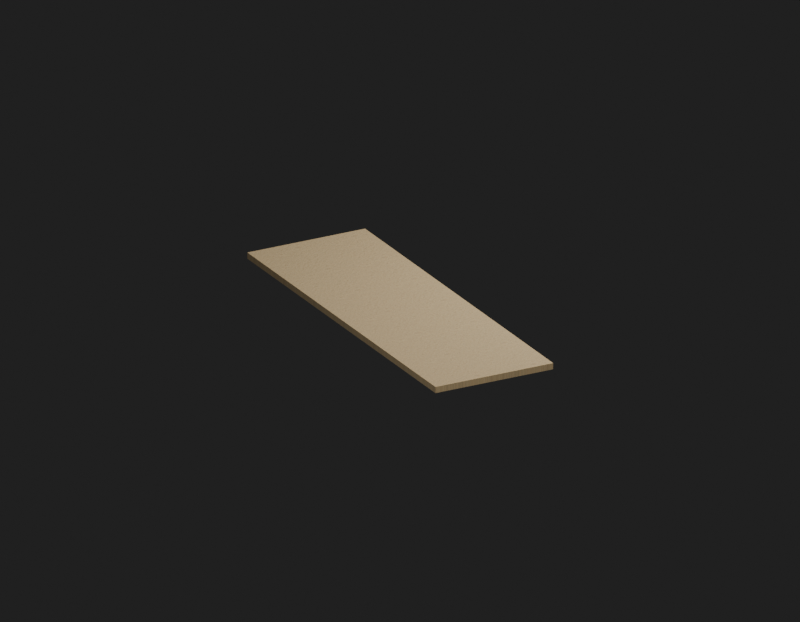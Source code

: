 # Source: Env_Ground_10_Ground_10.blend  (saved by Blender 5.2.45; exported with 4.5.12 LTS)
import bpy
from mathutils import Matrix  # noqa: F401  (used for matrix-valued properties, if any)

bpy.ops.wm.read_factory_settings(use_empty=True)
scene = bpy.context.scene
scene.name = 'Env_Ground_10_Ground_10_Quality'

# ---- images (referenced by path relative to the original .blend; pixels are not part of the script)
import os
ASSET_DIR = os.environ.get("B2B_ASSET_DIR", "")  # directory of the original .blend (textures are referenced by path, not embedded)
HERE = os.path.dirname(os.path.abspath(__file__))  # packed textures are extracted next to this script under _unpacked/

def load_image(name, relpath, width, height, colorspace="sRGB"):
    """Load a texture the original file referenced (path relative to the .blend, or extracted next to this script)."""
    p = next((c for c in (os.path.join(HERE, relpath), os.path.join(ASSET_DIR, relpath)) if relpath and os.path.exists(c)), "")
    if p:
        img = bpy.data.images.load(p, check_existing=True)
        img.name = name
    else:  # same state as the original file: an image datablock whose file is absent (Cycles renders it pink)
        img = bpy.data.images.new(name, width, height)
        img.source = "FILE"
        img.filepath = "//" + (relpath or name)
    img.colorspace_settings.name = colorspace
    return img
img_ground054_1k_jpg_color_jpg = load_image('Ground054_1K-JPG_Color.jpg', '_unpacked/Ground054_1K-JPG_Color.4881c9d6.jpg', 1024, 1024, 'sRGB')
img_ground054_1k_jpg_normalgl_jpg = load_image('Ground054_1K-JPG_NormalGL.jpg', '_unpacked/Ground054_1K-JPG_NormalGL.5fb61543.jpg', 1024, 1024, 'Non-Color')

# ---- materials (node trees are filled in below, after node groups)
mat_env_ground_10_ground_10_surface0 = bpy.data.materials.new('Env_Ground_10_Ground_10_Surface0')

# ---- material node trees
mat_env_ground_10_ground_10_surface0.use_nodes = True; mat_env_ground_10_ground_10_surface0.node_tree.nodes.clear()
_N = mat_env_ground_10_ground_10_surface0.node_tree.nodes; _L = mat_env_ground_10_ground_10_surface0.node_tree.links
n0 = _N.new('ShaderNodeBsdfPrincipled'); n0.name = '프린시플드 BSDF'; n0.location = (-200, 100)
n0.inputs[2].default_value = 0.965
n0.inputs[10].default_value = 0.005
n1 = _N.new('ShaderNodeOutputMaterial'); n1.name = '머티리얼 출력'; n1.location = (200, 100)
n2 = _N.new('ShaderNodeUVMap'); n2.name = 'UV 맵'; n2.location = (0, 0)
n2.width = 160
n2.uv_map = 'SourceUV'
n3 = _N.new('ShaderNodeMapping'); n3.name = '맵핑'; n3.location = (0, 0)
n4 = _N.new('ShaderNodeTexImage'); n4.name = '이미지 텍스처'; n4.location = (0, 0)
n4.image = img_ground054_1k_jpg_color_jpg
n5 = _N.new('ShaderNodeMixRGB'); n5.name = '믹스 (레거시)'; n5.location = (0, 0)
n5.blend_type = 'MULTIPLY'
n5.inputs[0].default_value = 1.0
n5.inputs[2].default_value = (0.83, 0.78, 0.66, 1.0)
n6 = _N.new('ShaderNodeTexImage'); n6.name = '이미지 텍스처.001'; n6.location = (0, 0)
n6.image = img_ground054_1k_jpg_normalgl_jpg
n7 = _N.new('ShaderNodeNormalMap'); n7.name = '노멀 맵'; n7.location = (0, 0)
n7.width = 160
n7.uv_map = 'SourceUV'
n7.inputs[0].default_value = 0.22
_L.new(n2.outputs[0], n3.inputs[0])
_L.new(n3.outputs[0], n4.inputs[0])
_L.new(n4.outputs[0], n5.inputs[1])
_L.new(n5.outputs[0], n0.inputs[0])
_L.new(n3.outputs[0], n6.inputs[0])
_L.new(n6.outputs[0], n7.inputs[1])
_L.new(n7.outputs[0], n0.inputs[5])
_L.new(n0.outputs[0], n1.inputs[0])
n1.is_active_output = True

# ---- world
world_qualityreview_095 = bpy.data.worlds.new('QualityReview.095'); scene.world = world_qualityreview_095
world_qualityreview_095.use_nodes = True; world_qualityreview_095.node_tree.nodes.clear()
_N = world_qualityreview_095.node_tree.nodes; _L = world_qualityreview_095.node_tree.links
n0 = _N.new('ShaderNodeBackground'); n0.name = '배경'; n0.location = (-200, 100)
n0.inputs[0].default_value = (0.05, 0.05, 0.05, 1.0)
n0.inputs[1].default_value = 0.4
n1 = _N.new('ShaderNodeOutputWorld'); n1.name = '월드 출력'; n1.location = (200, 100)
_L.new(n0.outputs[0], n1.inputs[0])
n1.is_active_output = True

# ---- cameras
cam_104 = bpy.data.cameras.new('카메라.104')
cam_104.type = 'ORTHO'
cam_104.clip_start = 0.001
cam_104.ortho_scale = 36.0

# ---- lights
light_208 = bpy.data.lights.new('영역.208', 'AREA')
light_208.energy = 2.5e+04
light_208.size = 18.0
light_208.size_y = 1.0
light_209 = bpy.data.lights.new('영역.209', 'AREA')
light_209.energy = 1.2e+04
light_209.size = 18.0
light_209.size_y = 1.0

# ---- meshes
me_env_ground_10_ground_10 = bpy.data.meshes.new('Env_Ground_10_Ground_10')
me_env_ground_10_ground_10.from_pydata([(3.0, -9.0, -0.15), (-3.0, -9.0, -0.15), (3.0, -9.0, 0.15), (-3.0, -9.0, 0.15), (3.0, 9.0, 0.15), (-3.0, 9.0, 0.15), (3.0, 9.0, -0.15), (-3.0, 9.0, -0.15), (3.0, -9.0, 0.15), (-3.0, -9.0, 0.15), (3.0, 9.0, 0.15), (-3.0, 9.0, 0.15), (3.0, 9.0, -0.15), (3.0, -9.0, -0.15), (-3.0, -9.0, -0.15), (-3.0, 9.0, -0.15), (-3.0, -9.0, -0.15), (-3.0, -9.0, 0.15), (-3.0, 9.0, 0.15), (-3.0, 9.0, -0.15), (3.0, 9.0, -0.15), (3.0, 9.0, 0.15), (3.0, -9.0, 0.15), (3.0, -9.0, -0.15)], [], [(0, 2, 3), (0, 3, 1), (8, 4, 5), (8, 5, 9), (10, 6, 7), (10, 7, 11), (12, 13, 14), (12, 14, 15), (16, 17, 18), (16, 18, 19), (20, 21, 22), (20, 22, 23)])
_uv = me_env_ground_10_ground_10.uv_layers.new(name='SourceUV')
_uv.uv.foreach_set('vector', [15.05, -0.525, 15.05, -0.525, 12.95, -0.525, 15.05, -0.525, 12.95, -0.525, 12.95, -0.525, 15.05, -0.525, 15.05, -6.825, 12.95, -6.825, 15.05, -0.525, 12.95, -6.825, 12.95, -0.525, 15.05, -6.825, 15.05, -6.825, 12.95, -6.825, 15.05, -6.825, 12.95, -6.825, 12.95, -6.825, 15.05, -6.825, 15.05, -0.525, 12.95, -0.525, 15.05, -6.825, 12.95, -0.525, 12.95, -6.825, 12.95, -0.525, 12.95, -0.525, 12.95, -6.825, 12.95, -0.525, 12.95, -6.825, 12.95, -6.825, 15.05, -6.825, 15.05, -6.825, 15.05, -0.525, 15.05, -6.825, 15.05, -0.525, 15.05, -0.525])
me_env_ground_10_ground_10.materials.append(mat_env_ground_10_ground_10_surface0)
me_env_ground_10_ground_10.update()
me_env_ground_10_ground_10_001 = bpy.data.meshes.new('Env_Ground_10_Ground_10.001')
me_env_ground_10_ground_10_001.from_pydata([(3.0, -9.0, -0.15), (-3.0, -9.0, -0.15), (3.0, -9.0, 0.15), (-3.0, -9.0, 0.15), (3.0, 9.0, 0.15), (-3.0, 9.0, 0.15), (3.0, 9.0, -0.15), (-3.0, 9.0, -0.15), (3.0, -9.0, 0.15), (-3.0, -9.0, 0.15), (3.0, 9.0, 0.15), (-3.0, 9.0, 0.15), (3.0, 9.0, -0.15), (3.0, -9.0, -0.15), (-3.0, -9.0, -0.15), (-3.0, 9.0, -0.15), (-3.0, -9.0, -0.15), (-3.0, -9.0, 0.15), (-3.0, 9.0, 0.15), (-3.0, 9.0, -0.15), (3.0, 9.0, -0.15), (3.0, 9.0, 0.15), (3.0, -9.0, 0.15), (3.0, -9.0, -0.15)], [], [(0, 2, 3), (0, 3, 1), (8, 4, 5), (8, 5, 9), (10, 6, 7), (10, 7, 11), (12, 13, 14), (12, 14, 15), (16, 17, 18), (16, 18, 19), (20, 21, 22), (20, 22, 23)])
_uv = me_env_ground_10_ground_10_001.uv_layers.new(name='SourceUV')
_uv.uv.foreach_set('vector', [15.05, -0.525, 15.05, -0.525, 12.95, -0.525, 15.05, -0.525, 12.95, -0.525, 12.95, -0.525, 15.05, -0.525, 15.05, -6.825, 12.95, -6.825, 15.05, -0.525, 12.95, -6.825, 12.95, -0.525, 15.05, -6.825, 15.05, -6.825, 12.95, -6.825, 15.05, -6.825, 12.95, -6.825, 12.95, -6.825, 15.05, -6.825, 15.05, -0.525, 12.95, -0.525, 15.05, -6.825, 12.95, -0.525, 12.95, -6.825, 12.95, -0.525, 12.95, -0.525, 12.95, -6.825, 12.95, -0.525, 12.95, -6.825, 12.95, -6.825, 15.05, -6.825, 15.05, -6.825, 15.05, -0.525, 15.05, -6.825, 15.05, -0.525, 15.05, -0.525])
me_env_ground_10_ground_10_001.materials.append(mat_env_ground_10_ground_10_surface0)
me_env_ground_10_ground_10_001.update()
me_014 = bpy.data.meshes.new('평면.014')
me_014.from_pydata([(-1.0, -1.0, 0.0), (1.0, -1.0, 0.0), (-1.0, 1.0, 0.0), (1.0, 1.0, 0.0)], [], [(0, 1, 3, 2)])
_uv = me_014.uv_layers.new(name='SourceUV')
_uv.uv.foreach_set('vector', [0.0, 0.0, 1.0, 0.0, 1.0, 1.0, 0.0, 1.0])
_uv = me_014.uv_layers.new(name='BakeUV')
_uv.uv.foreach_set('vector', [0.0, 0.0, 1.0, 0.0, 1.0, 1.0, 0.0, 1.0])
_uv.active_render = True
me_014.materials.append(mat_env_ground_10_ground_10_surface0)
me_014.update()

# ---- objects
ob_env_ground_10_ground_10 = bpy.data.objects.new('Env_Ground_10_Ground_10', me_env_ground_10_ground_10)
ob_env_ground_10_ground_10_original = bpy.data.objects.new('Env_Ground_10_Ground_10_Original', me_env_ground_10_ground_10_001)
ob_env_ground_10_ground_10_materialbaketile = bpy.data.objects.new('Env_Ground_10_Ground_10_MaterialBakeTile', me_014)
ob_104 = bpy.data.objects.new('카메라.104', cam_104)
ob_208 = bpy.data.objects.new('영역.208', light_208)
ob_209 = bpy.data.objects.new('영역.209', light_209)

# ---- transforms, parenting, visibility, modifiers, constraints
ob_env_ground_10_ground_10.location = (0.0, 0.0, 0.0)
ob_env_ground_10_ground_10_original.location = (0.0, 0.0, 0.0)
ob_env_ground_10_ground_10_original.hide_render = True
ob_env_ground_10_ground_10_materialbaketile.location = (0.0, 0.0, 0.0)
ob_env_ground_10_ground_10_materialbaketile.hide_render = True
ob_104.location = (14.4, 27.0, 12.6)
ob_104.rotation_euler = (1.18, -4.826e-08, 2.652)
ob_208.location = (18.0, 36.0, 36.0)
ob_208.rotation_euler = (0.8411, -2.635e-08, 2.678)
ob_209.location = (-18.0, 0.0, 18.0)
ob_209.rotation_euler = (0.7854, -7.788e-08, -1.571)

# ---- collection membership
scene.collection.objects.link(ob_env_ground_10_ground_10)
scene.collection.objects.link(ob_env_ground_10_ground_10_original)
scene.collection.objects.link(ob_env_ground_10_ground_10_materialbaketile)
scene.collection.objects.link(ob_104)
scene.collection.objects.link(ob_208)
scene.collection.objects.link(ob_209)

# ---- scene / render settings (as saved in the file)
scene.camera = ob_104
scene.frame_start = 1; scene.frame_end = 250; scene.frame_set(1)
scene.render.engine = 'CYCLES'
scene.render.image_settings.exr_codec = 'NONE'
scene.render.resolution_x = 900
scene.render.resolution_y = 700
scene.render.use_bake_clear = False
scene.render.bake_margin = 0
scene.render.bake_bias = 0.0
scene.render.bake_samples = 0
scene.render.simplify_subdivision_render = 0
scene.render.simplify_child_particles_render = 0.0
scene.render.compositor_device = 'GPU'
scene.cycles.samples = 8
scene.eevee.use_volume_custom_range = False
scene.eevee.gtao_distance = 0.0
scene.eevee.use_fast_gi = False
scene.eevee.fast_gi_thickness_near = 0.1
scene.eevee.fast_gi_thickness_far = 0.0
scene.eevee.ray_tracing_options.screen_trace_thickness = 0.1
bpy.context.view_layer.update()
